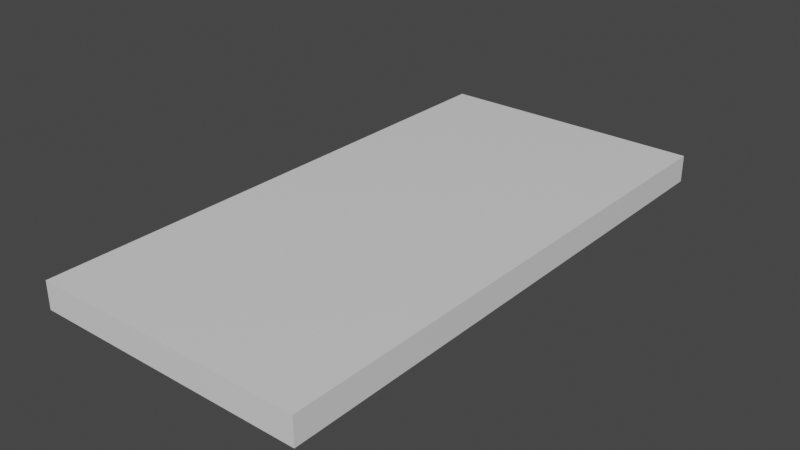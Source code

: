 # Source: Church_Floor_2x4x0.2.blend  (saved by Blender 2.80.74; exported with 4.5.12 LTS)
import bpy
from mathutils import Matrix  # noqa: F401  (used for matrix-valued properties, if any)

bpy.ops.wm.read_factory_settings(use_empty=True)
scene = bpy.context.scene
scene.name = 'Scene'

# ---- collections
col_collection = bpy.data.collections.new('Collection'); scene.collection.children.link(col_collection)

# ---- materials (node trees are filled in below, after node groups)
mat_material = bpy.data.materials.new('Material')
mat_material.alpha_threshold = 0.0
mat_material.use_transparent_shadow = False
mat_material.line_color = (0.0, 0.0, 0.0, 1.0)

# ---- material node trees
mat_material.use_nodes = True; mat_material.node_tree.nodes.clear()
_N = mat_material.node_tree.nodes; _L = mat_material.node_tree.links
n0 = _N.new('ShaderNodeOutputMaterial'); n0.name = 'Material Output'; n0.location = (300, 300)
n1 = _N.new('ShaderNodeBsdfPrincipled'); n1.name = 'Principled BSDF'; n1.location = (10, 300)
n1.distribution = 'GGX'
n1.subsurface_method = 'BURLEY'
n1.inputs[2].default_value = 0.4
n1.inputs[3].default_value = 1.45
n1.inputs[27].default_value = (0.0, 0.0, 0.0, 1.0)
n1.inputs[28].default_value = 1.0
_L.new(n1.outputs[0], n0.inputs[0])
n0.is_active_output = True

# ---- world
world_world = bpy.data.worlds.new('World'); scene.world = world_world
world_world.use_nodes = True; world_world.node_tree.nodes.clear()
_N = world_world.node_tree.nodes; _L = world_world.node_tree.links
n0 = _N.new('ShaderNodeOutputWorld'); n0.name = 'World Output'; n0.location = (300, 300)
n1 = _N.new('ShaderNodeBackground'); n1.name = 'Background'; n1.location = (10, 300)
n1.inputs[0].default_value = (0.05088, 0.05088, 0.05088, 1.0)
_L.new(n1.outputs[0], n0.inputs[0])
n0.is_active_output = True
world_world.color = (0.05088, 0.05088, 0.05088)
world_world.use_sun_shadow = False
world_world.sun_shadow_jitter_overblur = 0.0

# ---- meshes
me_church_floor_2x4x0_2 = bpy.data.meshes.new('Church Floor 2x4x0.2')
me_church_floor_2x4x0_2.from_pydata([(2.062, 2.021, 1.0), (2.062, 2.021, -1.0), (2.062, 0.02068, 1.0), (2.062, 0.02068, -1.0), (0.0615, 2.021, 1.0), (0.0615, 2.021, -1.0), (0.0615, 0.02068, 1.0), (0.0615, 0.02068, -1.0)], [], [(0, 4, 6, 2), (3, 2, 6, 7), (7, 6, 4, 5), (5, 1, 3, 7), (1, 0, 2, 3), (5, 4, 0, 1)])
_uv = me_church_floor_2x4x0_2.uv_layers.new(name='UVMap')
_uv.uv.foreach_set('vector', [0.375, 0.0, 0.625, 0.0, 0.625, 0.25, 0.375, 0.25, 0.375, 0.25, 0.625, 0.25, 0.625, 0.5, 0.375, 0.5, 0.375, 0.5, 0.625, 0.5, 0.625, 0.75, 0.375, 0.75, 0.375, 0.75, 0.625, 0.75, 0.625, 1.0, 0.375, 1.0, 0.125, 0.5, 0.375, 0.5, 0.375, 0.75, 0.125, 0.75, 0.625, 0.5, 0.875, 0.5, 0.875, 0.75, 0.625, 0.75])
me_church_floor_2x4x0_2.materials.append(mat_material)
me_church_floor_2x4x0_2.use_remesh_preserve_volume = False
me_church_floor_2x4x0_2.use_remesh_preserve_attributes = False
me_church_floor_2x4x0_2.use_mirror_vertex_groups = False
me_church_floor_2x4x0_2.update()

# ---- objects
ob_church_floor_2x4x0_2 = bpy.data.objects.new('Church Floor 2x4x0.2', me_church_floor_2x4x0_2)

# ---- transforms, parenting, visibility, modifiers, constraints
ob_church_floor_2x4x0_2.location = (0.0, 0.0, 0.0)
ob_church_floor_2x4x0_2.scale = (1.0, 2.0, 0.1)
ob_church_floor_2x4x0_2.lock_rotations_4d = False
ob_church_floor_2x4x0_2.empty_display_type = 'ARROWS'
ob_church_floor_2x4x0_2.lineart.crease_threshold = 0.0

# ---- collection membership
col_collection.objects.link(ob_church_floor_2x4x0_2)

# ---- scene / render settings (as saved in the file)
scene.frame_start = 1; scene.frame_end = 250; scene.frame_set(1)
scene.render.engine = 'BLENDER_EEVEE_NEXT'
scene.cycles.use_denoising = False
scene.cycles.samples = 128
scene.cycles.sampling_pattern = 'TABULATED_SOBOL'
scene.cycles.use_adaptive_sampling = False
scene.cycles.use_light_tree = False
scene.view_settings.view_transform = 'Filmic'
bpy.context.view_layer.update()

# ---- added for rendering (the .blend has no active camera and no usable light): camera, sun
cam_auto = bpy.data.cameras.new('AutoCamera')
cam_auto.lens = 50.0
cam_auto.sensor_width = 36.0
cam_auto.clip_end = 1000.0
ob_auto_camera = bpy.data.objects.new('AutoCamera', cam_auto)
scene.collection.objects.link(ob_auto_camera)
ob_auto_camera.location = (5.20337, -2.92889, 3.31349)
ob_auto_camera.rotation_euler = (1.09748, -7.21219e-08, 0.694738)
scene.camera = ob_auto_camera
light_auto_sun = bpy.data.lights.new('AutoSun', 'SUN')
light_auto_sun.energy = 3.0
light_auto_sun.angle = 0.0523599
ob_auto_sun = bpy.data.objects.new('AutoSun', light_auto_sun)
scene.collection.objects.link(ob_auto_sun)
ob_auto_sun.rotation_euler = (0.872665, 0.174533, 0.523599)
bpy.context.view_layer.update()
